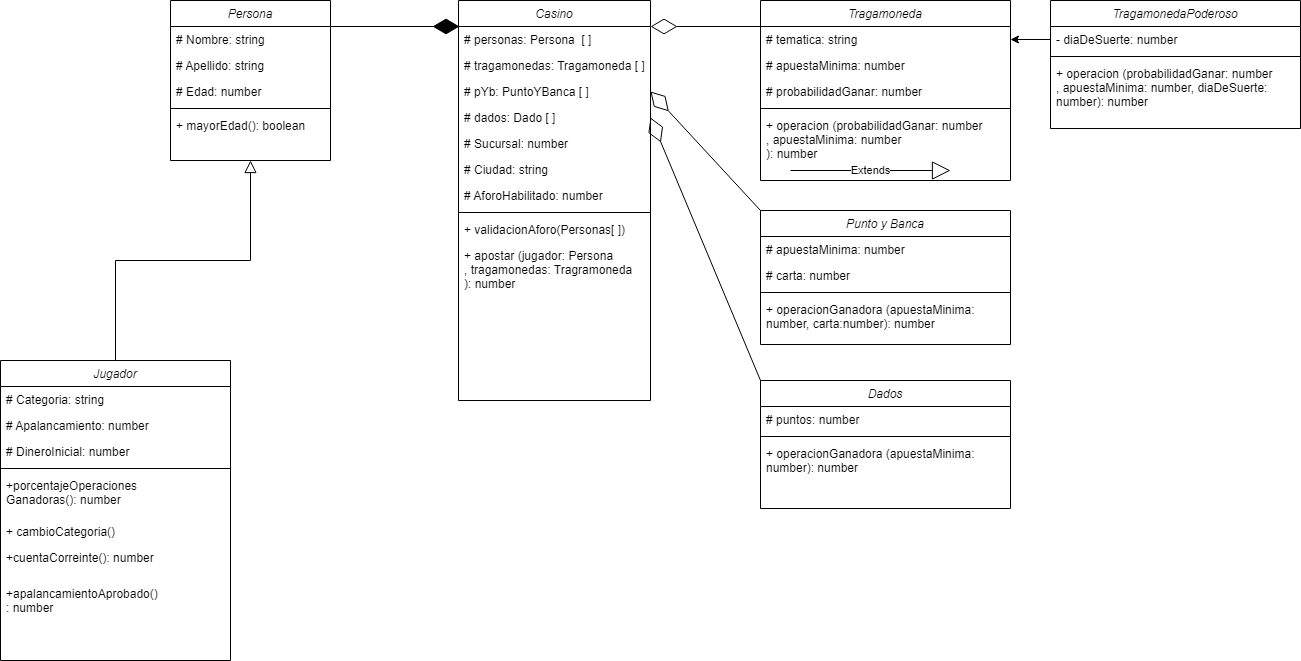

The diagram above was exported from draw.io. Its source (the exported page's mxGraphModel, read from the mxfile embedded in the PNG):
<mxGraphModel dx="868" dy="450" grid="1" gridSize="10" guides="1" tooltips="1" connect="1" arrows="1" fold="1" page="1" pageScale="1" pageWidth="827" pageHeight="1169" background="#ffffff" math="0" shadow="0">
  <root>
    <mxCell id="WIyWlLk6GJQsqaUBKTNV-0" />
    <mxCell id="WIyWlLk6GJQsqaUBKTNV-1" parent="WIyWlLk6GJQsqaUBKTNV-0" />
    <mxCell id="zkfFHV4jXpPFQw0GAbJ--0" value="Persona" style="swimlane;fontStyle=2;align=center;verticalAlign=top;childLayout=stackLayout;horizontal=1;startSize=26;horizontalStack=0;resizeParent=1;resizeLast=0;collapsible=1;marginBottom=0;rounded=0;shadow=0;strokeWidth=1;" parent="WIyWlLk6GJQsqaUBKTNV-1" vertex="1">
      <mxGeometry x="220" width="160" height="160" as="geometry">
        <mxRectangle x="230" y="140" width="160" height="26" as="alternateBounds" />
      </mxGeometry>
    </mxCell>
    <mxCell id="zkfFHV4jXpPFQw0GAbJ--1" value="# Nombre: string" style="text;align=left;verticalAlign=top;spacingLeft=4;spacingRight=4;overflow=hidden;rotatable=0;points=[[0,0.5],[1,0.5]];portConstraint=eastwest;" parent="zkfFHV4jXpPFQw0GAbJ--0" vertex="1">
      <mxGeometry y="26" width="160" height="26" as="geometry" />
    </mxCell>
    <mxCell id="zkfFHV4jXpPFQw0GAbJ--2" value="# Apellido: string" style="text;align=left;verticalAlign=top;spacingLeft=4;spacingRight=4;overflow=hidden;rotatable=0;points=[[0,0.5],[1,0.5]];portConstraint=eastwest;rounded=0;shadow=0;html=0;" parent="zkfFHV4jXpPFQw0GAbJ--0" vertex="1">
      <mxGeometry y="52" width="160" height="26" as="geometry" />
    </mxCell>
    <mxCell id="zkfFHV4jXpPFQw0GAbJ--3" value="# Edad: number" style="text;align=left;verticalAlign=top;spacingLeft=4;spacingRight=4;overflow=hidden;rotatable=0;points=[[0,0.5],[1,0.5]];portConstraint=eastwest;rounded=0;shadow=0;html=0;" parent="zkfFHV4jXpPFQw0GAbJ--0" vertex="1">
      <mxGeometry y="78" width="160" height="26" as="geometry" />
    </mxCell>
    <mxCell id="zkfFHV4jXpPFQw0GAbJ--4" value="" style="line;html=1;strokeWidth=1;align=left;verticalAlign=middle;spacingTop=-1;spacingLeft=3;spacingRight=3;rotatable=0;labelPosition=right;points=[];portConstraint=eastwest;" parent="zkfFHV4jXpPFQw0GAbJ--0" vertex="1">
      <mxGeometry y="104" width="160" height="8" as="geometry" />
    </mxCell>
    <mxCell id="zkfFHV4jXpPFQw0GAbJ--5" value="+ mayorEdad(): boolean" style="text;align=left;verticalAlign=top;spacingLeft=4;spacingRight=4;overflow=hidden;rotatable=0;points=[[0,0.5],[1,0.5]];portConstraint=eastwest;" parent="zkfFHV4jXpPFQw0GAbJ--0" vertex="1">
      <mxGeometry y="112" width="160" height="26" as="geometry" />
    </mxCell>
    <mxCell id="zkfFHV4jXpPFQw0GAbJ--6" value="Jugador" style="swimlane;fontStyle=2;align=center;verticalAlign=top;childLayout=stackLayout;horizontal=1;startSize=26;horizontalStack=0;resizeParent=1;resizeLast=0;collapsible=1;marginBottom=0;rounded=0;shadow=0;strokeWidth=1;" parent="WIyWlLk6GJQsqaUBKTNV-1" vertex="1">
      <mxGeometry x="50" y="360" width="230" height="300" as="geometry">
        <mxRectangle x="130" y="380" width="160" height="26" as="alternateBounds" />
      </mxGeometry>
    </mxCell>
    <mxCell id="Tq39l7YHRJZtb3cvcXev-1" value="# Categoria: string" style="text;align=left;verticalAlign=top;spacingLeft=4;spacingRight=4;overflow=hidden;rotatable=0;points=[[0,0.5],[1,0.5]];portConstraint=eastwest;rounded=0;shadow=0;html=0;" parent="zkfFHV4jXpPFQw0GAbJ--6" vertex="1">
      <mxGeometry y="26" width="230" height="26" as="geometry" />
    </mxCell>
    <mxCell id="Tq39l7YHRJZtb3cvcXev-2" value="# Apalancamiento: number" style="text;align=left;verticalAlign=top;spacingLeft=4;spacingRight=4;overflow=hidden;rotatable=0;points=[[0,0.5],[1,0.5]];portConstraint=eastwest;rounded=0;shadow=0;html=0;" parent="zkfFHV4jXpPFQw0GAbJ--6" vertex="1">
      <mxGeometry y="52" width="230" height="26" as="geometry" />
    </mxCell>
    <mxCell id="Tq39l7YHRJZtb3cvcXev-0" value="# DineroInicial: number" style="text;align=left;verticalAlign=top;spacingLeft=4;spacingRight=4;overflow=hidden;rotatable=0;points=[[0,0.5],[1,0.5]];portConstraint=eastwest;rounded=0;shadow=0;html=0;" parent="zkfFHV4jXpPFQw0GAbJ--6" vertex="1">
      <mxGeometry y="78" width="230" height="26" as="geometry" />
    </mxCell>
    <mxCell id="zkfFHV4jXpPFQw0GAbJ--9" value="" style="line;html=1;strokeWidth=1;align=left;verticalAlign=middle;spacingTop=-1;spacingLeft=3;spacingRight=3;rotatable=0;labelPosition=right;points=[];portConstraint=eastwest;" parent="zkfFHV4jXpPFQw0GAbJ--6" vertex="1">
      <mxGeometry y="104" width="230" height="8" as="geometry" />
    </mxCell>
    <mxCell id="zkfFHV4jXpPFQw0GAbJ--10" value="+porcentajeOperaciones&#10;Ganadoras(): number" style="text;align=left;verticalAlign=top;spacingLeft=4;spacingRight=4;overflow=hidden;rotatable=0;points=[[0,0.5],[1,0.5]];portConstraint=eastwest;fontStyle=0" parent="zkfFHV4jXpPFQw0GAbJ--6" vertex="1">
      <mxGeometry y="112" width="230" height="46" as="geometry" />
    </mxCell>
    <mxCell id="Tq39l7YHRJZtb3cvcXev-3" value="+ cambioCategoria()" style="text;align=left;verticalAlign=top;spacingLeft=4;spacingRight=4;overflow=hidden;rotatable=0;points=[[0,0.5],[1,0.5]];portConstraint=eastwest;" parent="zkfFHV4jXpPFQw0GAbJ--6" vertex="1">
      <mxGeometry y="158" width="230" height="26" as="geometry" />
    </mxCell>
    <mxCell id="Tq39l7YHRJZtb3cvcXev-7" value="+cuentaCorreinte(): number&#10;" style="text;align=left;verticalAlign=top;spacingLeft=4;spacingRight=4;overflow=hidden;rotatable=0;points=[[0,0.5],[1,0.5]];portConstraint=eastwest;fontStyle=0" parent="zkfFHV4jXpPFQw0GAbJ--6" vertex="1">
      <mxGeometry y="184" width="230" height="36" as="geometry" />
    </mxCell>
    <mxCell id="Tq39l7YHRJZtb3cvcXev-6" value="+apalancamientoAprobado()&#10;: number" style="text;align=left;verticalAlign=top;spacingLeft=4;spacingRight=4;overflow=hidden;rotatable=0;points=[[0,0.5],[1,0.5]];portConstraint=eastwest;fontStyle=0" parent="zkfFHV4jXpPFQw0GAbJ--6" vertex="1">
      <mxGeometry y="220" width="230" height="46" as="geometry" />
    </mxCell>
    <mxCell id="zkfFHV4jXpPFQw0GAbJ--12" value="" style="endArrow=block;endSize=10;endFill=0;shadow=0;strokeWidth=1;rounded=0;edgeStyle=elbowEdgeStyle;elbow=vertical;" parent="WIyWlLk6GJQsqaUBKTNV-1" source="zkfFHV4jXpPFQw0GAbJ--6" target="zkfFHV4jXpPFQw0GAbJ--0" edge="1">
      <mxGeometry width="160" relative="1" as="geometry">
        <mxPoint x="200" y="203" as="sourcePoint" />
        <mxPoint x="200" y="203" as="targetPoint" />
      </mxGeometry>
    </mxCell>
    <mxCell id="zkfFHV4jXpPFQw0GAbJ--17" value="Casino" style="swimlane;fontStyle=2;align=center;verticalAlign=top;childLayout=stackLayout;horizontal=1;startSize=26;horizontalStack=0;resizeParent=1;resizeLast=0;collapsible=1;marginBottom=0;rounded=0;shadow=0;strokeWidth=1;" parent="WIyWlLk6GJQsqaUBKTNV-1" vertex="1">
      <mxGeometry x="508" width="192" height="400" as="geometry">
        <mxRectangle x="550" y="140" width="160" height="26" as="alternateBounds" />
      </mxGeometry>
    </mxCell>
    <mxCell id="zkfFHV4jXpPFQw0GAbJ--18" value="# personas: Persona  [ ]" style="text;align=left;verticalAlign=top;spacingLeft=4;spacingRight=4;overflow=hidden;rotatable=0;points=[[0,0.5],[1,0.5]];portConstraint=eastwest;" parent="zkfFHV4jXpPFQw0GAbJ--17" vertex="1">
      <mxGeometry y="26" width="192" height="26" as="geometry" />
    </mxCell>
    <mxCell id="zkfFHV4jXpPFQw0GAbJ--19" value="# tragamonedas: Tragamoneda [ ]" style="text;align=left;verticalAlign=top;spacingLeft=4;spacingRight=4;overflow=hidden;rotatable=0;points=[[0,0.5],[1,0.5]];portConstraint=eastwest;rounded=0;shadow=0;html=0;" parent="zkfFHV4jXpPFQw0GAbJ--17" vertex="1">
      <mxGeometry y="52" width="192" height="26" as="geometry" />
    </mxCell>
    <mxCell id="Tq39l7YHRJZtb3cvcXev-49" value="# pYb: PuntoYBanca [ ]" style="text;align=left;verticalAlign=top;spacingLeft=4;spacingRight=4;overflow=hidden;rotatable=0;points=[[0,0.5],[1,0.5]];portConstraint=eastwest;rounded=0;shadow=0;html=0;" parent="zkfFHV4jXpPFQw0GAbJ--17" vertex="1">
      <mxGeometry y="78" width="192" height="26" as="geometry" />
    </mxCell>
    <mxCell id="Tq39l7YHRJZtb3cvcXev-48" value="# dados: Dado [ ]" style="text;align=left;verticalAlign=top;spacingLeft=4;spacingRight=4;overflow=hidden;rotatable=0;points=[[0,0.5],[1,0.5]];portConstraint=eastwest;rounded=0;shadow=0;html=0;" parent="zkfFHV4jXpPFQw0GAbJ--17" vertex="1">
      <mxGeometry y="104" width="192" height="26" as="geometry" />
    </mxCell>
    <mxCell id="zkfFHV4jXpPFQw0GAbJ--20" value="# Sucursal: number" style="text;align=left;verticalAlign=top;spacingLeft=4;spacingRight=4;overflow=hidden;rotatable=0;points=[[0,0.5],[1,0.5]];portConstraint=eastwest;rounded=0;shadow=0;html=0;" parent="zkfFHV4jXpPFQw0GAbJ--17" vertex="1">
      <mxGeometry y="130" width="192" height="26" as="geometry" />
    </mxCell>
    <mxCell id="zkfFHV4jXpPFQw0GAbJ--21" value="# Ciudad: string" style="text;align=left;verticalAlign=top;spacingLeft=4;spacingRight=4;overflow=hidden;rotatable=0;points=[[0,0.5],[1,0.5]];portConstraint=eastwest;rounded=0;shadow=0;html=0;" parent="zkfFHV4jXpPFQw0GAbJ--17" vertex="1">
      <mxGeometry y="156" width="192" height="26" as="geometry" />
    </mxCell>
    <mxCell id="zkfFHV4jXpPFQw0GAbJ--22" value="# AforoHabilitado: number" style="text;align=left;verticalAlign=top;spacingLeft=4;spacingRight=4;overflow=hidden;rotatable=0;points=[[0,0.5],[1,0.5]];portConstraint=eastwest;rounded=0;shadow=0;html=0;" parent="zkfFHV4jXpPFQw0GAbJ--17" vertex="1">
      <mxGeometry y="182" width="192" height="26" as="geometry" />
    </mxCell>
    <mxCell id="zkfFHV4jXpPFQw0GAbJ--23" value="" style="line;html=1;strokeWidth=1;align=left;verticalAlign=middle;spacingTop=-1;spacingLeft=3;spacingRight=3;rotatable=0;labelPosition=right;points=[];portConstraint=eastwest;" parent="zkfFHV4jXpPFQw0GAbJ--17" vertex="1">
      <mxGeometry y="208" width="192" height="8" as="geometry" />
    </mxCell>
    <mxCell id="zkfFHV4jXpPFQw0GAbJ--24" value="+ validacionAforo(Personas[ ])" style="text;align=left;verticalAlign=top;spacingLeft=4;spacingRight=4;overflow=hidden;rotatable=0;points=[[0,0.5],[1,0.5]];portConstraint=eastwest;" parent="zkfFHV4jXpPFQw0GAbJ--17" vertex="1">
      <mxGeometry y="216" width="192" height="26" as="geometry" />
    </mxCell>
    <mxCell id="Tq39l7YHRJZtb3cvcXev-18" value="+ apostar (jugador: Persona&#10;, tragamonedas: Tragramoneda&#10;): number" style="text;strokeColor=none;fillColor=none;align=left;verticalAlign=top;spacingLeft=4;spacingRight=4;overflow=hidden;rotatable=0;points=[[0,0.5],[1,0.5]];portConstraint=eastwest;" parent="zkfFHV4jXpPFQw0GAbJ--17" vertex="1">
      <mxGeometry y="242" width="192" height="60" as="geometry" />
    </mxCell>
    <mxCell id="Tq39l7YHRJZtb3cvcXev-9" value="" style="endArrow=diamondThin;endFill=1;endSize=24;html=1;rounded=0;" parent="WIyWlLk6GJQsqaUBKTNV-1" edge="1">
      <mxGeometry width="160" relative="1" as="geometry">
        <mxPoint x="349" y="26" as="sourcePoint" />
        <mxPoint x="509" y="26" as="targetPoint" />
      </mxGeometry>
    </mxCell>
    <mxCell id="Tq39l7YHRJZtb3cvcXev-10" value="" style="endArrow=diamondThin;endFill=0;endSize=24;html=1;rounded=0;entryX=1.021;entryY=0.154;entryDx=0;entryDy=0;entryPerimeter=0;" parent="WIyWlLk6GJQsqaUBKTNV-1" edge="1">
      <mxGeometry width="160" relative="1" as="geometry">
        <mxPoint x="816" y="26" as="sourcePoint" />
        <mxPoint x="700.0319999999999" y="26.00400000000002" as="targetPoint" />
      </mxGeometry>
    </mxCell>
    <mxCell id="Tq39l7YHRJZtb3cvcXev-15" value="Tragamoneda" style="swimlane;fontStyle=2;align=center;verticalAlign=top;childLayout=stackLayout;horizontal=1;startSize=26;horizontalStack=0;resizeParent=1;resizeParentMax=0;resizeLast=0;collapsible=1;marginBottom=0;" parent="WIyWlLk6GJQsqaUBKTNV-1" vertex="1">
      <mxGeometry x="810" width="250" height="180" as="geometry" />
    </mxCell>
    <mxCell id="Tq39l7YHRJZtb3cvcXev-16" value="# tematica: string" style="text;strokeColor=none;fillColor=none;align=left;verticalAlign=top;spacingLeft=4;spacingRight=4;overflow=hidden;rotatable=0;points=[[0,0.5],[1,0.5]];portConstraint=eastwest;" parent="Tq39l7YHRJZtb3cvcXev-15" vertex="1">
      <mxGeometry y="26" width="250" height="26" as="geometry" />
    </mxCell>
    <mxCell id="Tq39l7YHRJZtb3cvcXev-23" value="# apuestaMinima: number" style="text;strokeColor=none;fillColor=none;align=left;verticalAlign=top;spacingLeft=4;spacingRight=4;overflow=hidden;rotatable=0;points=[[0,0.5],[1,0.5]];portConstraint=eastwest;" parent="Tq39l7YHRJZtb3cvcXev-15" vertex="1">
      <mxGeometry y="52" width="250" height="26" as="geometry" />
    </mxCell>
    <mxCell id="Tq39l7YHRJZtb3cvcXev-24" value="# probabilidadGanar: number" style="text;strokeColor=none;fillColor=none;align=left;verticalAlign=top;spacingLeft=4;spacingRight=4;overflow=hidden;rotatable=0;points=[[0,0.5],[1,0.5]];portConstraint=eastwest;" parent="Tq39l7YHRJZtb3cvcXev-15" vertex="1">
      <mxGeometry y="78" width="250" height="26" as="geometry" />
    </mxCell>
    <mxCell id="Tq39l7YHRJZtb3cvcXev-17" value="" style="line;strokeWidth=1;fillColor=none;align=left;verticalAlign=middle;spacingTop=-1;spacingLeft=3;spacingRight=3;rotatable=0;labelPosition=right;points=[];portConstraint=eastwest;strokeColor=inherit;" parent="Tq39l7YHRJZtb3cvcXev-15" vertex="1">
      <mxGeometry y="104" width="250" height="8" as="geometry" />
    </mxCell>
    <mxCell id="Tq39l7YHRJZtb3cvcXev-26" value="+ operacion (probabilidadGanar: number&#10;, apuestaMinima: number&#10;): number" style="text;strokeColor=none;fillColor=none;align=left;verticalAlign=top;spacingLeft=4;spacingRight=4;overflow=hidden;rotatable=0;points=[[0,0.5],[1,0.5]];portConstraint=eastwest;" parent="Tq39l7YHRJZtb3cvcXev-15" vertex="1">
      <mxGeometry y="112" width="250" height="68" as="geometry" />
    </mxCell>
    <mxCell id="Tq39l7YHRJZtb3cvcXev-27" value="Punto y Banca" style="swimlane;fontStyle=2;align=center;verticalAlign=top;childLayout=stackLayout;horizontal=1;startSize=26;horizontalStack=0;resizeParent=1;resizeParentMax=0;resizeLast=0;collapsible=1;marginBottom=0;" parent="WIyWlLk6GJQsqaUBKTNV-1" vertex="1">
      <mxGeometry x="810" y="210" width="250" height="134" as="geometry" />
    </mxCell>
    <mxCell id="Tq39l7YHRJZtb3cvcXev-29" value="# apuestaMinima: number" style="text;strokeColor=none;fillColor=none;align=left;verticalAlign=top;spacingLeft=4;spacingRight=4;overflow=hidden;rotatable=0;points=[[0,0.5],[1,0.5]];portConstraint=eastwest;" parent="Tq39l7YHRJZtb3cvcXev-27" vertex="1">
      <mxGeometry y="26" width="250" height="26" as="geometry" />
    </mxCell>
    <mxCell id="Tq39l7YHRJZtb3cvcXev-50" value="# carta: number" style="text;strokeColor=none;fillColor=none;align=left;verticalAlign=top;spacingLeft=4;spacingRight=4;overflow=hidden;rotatable=0;points=[[0,0.5],[1,0.5]];portConstraint=eastwest;" parent="Tq39l7YHRJZtb3cvcXev-27" vertex="1">
      <mxGeometry y="52" width="250" height="26" as="geometry" />
    </mxCell>
    <mxCell id="Tq39l7YHRJZtb3cvcXev-31" value="" style="line;strokeWidth=1;fillColor=none;align=left;verticalAlign=middle;spacingTop=-1;spacingLeft=3;spacingRight=3;rotatable=0;labelPosition=right;points=[];portConstraint=eastwest;strokeColor=inherit;" parent="Tq39l7YHRJZtb3cvcXev-27" vertex="1">
      <mxGeometry y="78" width="250" height="8" as="geometry" />
    </mxCell>
    <mxCell id="Tq39l7YHRJZtb3cvcXev-32" value="+ operacionGanadora (apuestaMinima: &#10;number, carta:number): number" style="text;strokeColor=none;fillColor=none;align=left;verticalAlign=top;spacingLeft=4;spacingRight=4;overflow=hidden;rotatable=0;points=[[0,0.5],[1,0.5]];portConstraint=eastwest;" parent="Tq39l7YHRJZtb3cvcXev-27" vertex="1">
      <mxGeometry y="86" width="250" height="48" as="geometry" />
    </mxCell>
    <mxCell id="Tq39l7YHRJZtb3cvcXev-33" value="" style="endArrow=diamondThin;endFill=0;endSize=24;html=1;rounded=0;entryX=1;entryY=0.5;entryDx=0;entryDy=0;exitX=0;exitY=0;exitDx=0;exitDy=0;" parent="WIyWlLk6GJQsqaUBKTNV-1" source="Tq39l7YHRJZtb3cvcXev-27" target="Tq39l7YHRJZtb3cvcXev-49" edge="1">
      <mxGeometry width="160" relative="1" as="geometry">
        <mxPoint x="826" y="36" as="sourcePoint" />
        <mxPoint x="710.0319999999999" y="36.00400000000002" as="targetPoint" />
      </mxGeometry>
    </mxCell>
    <mxCell id="Tq39l7YHRJZtb3cvcXev-35" value="TragamonedaPoderoso" style="swimlane;fontStyle=2;align=center;verticalAlign=top;childLayout=stackLayout;horizontal=1;startSize=26;horizontalStack=0;resizeParent=1;resizeParentMax=0;resizeLast=0;collapsible=1;marginBottom=0;" parent="WIyWlLk6GJQsqaUBKTNV-1" vertex="1">
      <mxGeometry x="1100" width="250" height="128" as="geometry" />
    </mxCell>
    <mxCell id="Tq39l7YHRJZtb3cvcXev-38" value="- diaDeSuerte: number" style="text;strokeColor=none;fillColor=none;align=left;verticalAlign=top;spacingLeft=4;spacingRight=4;overflow=hidden;rotatable=0;points=[[0,0.5],[1,0.5]];portConstraint=eastwest;" parent="Tq39l7YHRJZtb3cvcXev-35" vertex="1">
      <mxGeometry y="26" width="250" height="26" as="geometry" />
    </mxCell>
    <mxCell id="Tq39l7YHRJZtb3cvcXev-39" value="" style="line;strokeWidth=1;fillColor=none;align=left;verticalAlign=middle;spacingTop=-1;spacingLeft=3;spacingRight=3;rotatable=0;labelPosition=right;points=[];portConstraint=eastwest;strokeColor=inherit;" parent="Tq39l7YHRJZtb3cvcXev-35" vertex="1">
      <mxGeometry y="52" width="250" height="8" as="geometry" />
    </mxCell>
    <mxCell id="Tq39l7YHRJZtb3cvcXev-40" value="+ operacion (probabilidadGanar: number&#10;, apuestaMinima: number, diaDeSuerte:&#10;number): number" style="text;strokeColor=none;fillColor=none;align=left;verticalAlign=top;spacingLeft=4;spacingRight=4;overflow=hidden;rotatable=0;points=[[0,0.5],[1,0.5]];portConstraint=eastwest;" parent="Tq39l7YHRJZtb3cvcXev-35" vertex="1">
      <mxGeometry y="60" width="250" height="68" as="geometry" />
    </mxCell>
    <mxCell id="Tq39l7YHRJZtb3cvcXev-41" value="Extends" style="endArrow=block;endSize=16;endFill=0;html=1;rounded=0;" parent="WIyWlLk6GJQsqaUBKTNV-1" edge="1">
      <mxGeometry width="160" relative="1" as="geometry">
        <mxPoint x="840" y="170" as="sourcePoint" />
        <mxPoint x="1000" y="170" as="targetPoint" />
      </mxGeometry>
    </mxCell>
    <mxCell id="Tq39l7YHRJZtb3cvcXev-42" style="edgeStyle=orthogonalEdgeStyle;rounded=0;orthogonalLoop=1;jettySize=auto;html=1;exitX=0;exitY=0.5;exitDx=0;exitDy=0;entryX=1;entryY=0.5;entryDx=0;entryDy=0;" parent="WIyWlLk6GJQsqaUBKTNV-1" target="Tq39l7YHRJZtb3cvcXev-16" edge="1">
      <mxGeometry relative="1" as="geometry">
        <mxPoint x="1100" y="39" as="sourcePoint" />
      </mxGeometry>
    </mxCell>
    <mxCell id="Tq39l7YHRJZtb3cvcXev-43" value="Dados" style="swimlane;fontStyle=2;align=center;verticalAlign=top;childLayout=stackLayout;horizontal=1;startSize=26;horizontalStack=0;resizeParent=1;resizeParentMax=0;resizeLast=0;collapsible=1;marginBottom=0;" parent="WIyWlLk6GJQsqaUBKTNV-1" vertex="1">
      <mxGeometry x="810" y="380" width="250" height="128" as="geometry" />
    </mxCell>
    <mxCell id="Tq39l7YHRJZtb3cvcXev-44" value="# puntos: number" style="text;strokeColor=none;fillColor=none;align=left;verticalAlign=top;spacingLeft=4;spacingRight=4;overflow=hidden;rotatable=0;points=[[0,0.5],[1,0.5]];portConstraint=eastwest;" parent="Tq39l7YHRJZtb3cvcXev-43" vertex="1">
      <mxGeometry y="26" width="250" height="26" as="geometry" />
    </mxCell>
    <mxCell id="Tq39l7YHRJZtb3cvcXev-45" value="" style="line;strokeWidth=1;fillColor=none;align=left;verticalAlign=middle;spacingTop=-1;spacingLeft=3;spacingRight=3;rotatable=0;labelPosition=right;points=[];portConstraint=eastwest;strokeColor=inherit;" parent="Tq39l7YHRJZtb3cvcXev-43" vertex="1">
      <mxGeometry y="52" width="250" height="8" as="geometry" />
    </mxCell>
    <mxCell id="Tq39l7YHRJZtb3cvcXev-46" value="+ operacionGanadora (apuestaMinima: &#10;number): number" style="text;strokeColor=none;fillColor=none;align=left;verticalAlign=top;spacingLeft=4;spacingRight=4;overflow=hidden;rotatable=0;points=[[0,0.5],[1,0.5]];portConstraint=eastwest;" parent="Tq39l7YHRJZtb3cvcXev-43" vertex="1">
      <mxGeometry y="60" width="250" height="68" as="geometry" />
    </mxCell>
    <mxCell id="Tq39l7YHRJZtb3cvcXev-47" value="" style="endArrow=diamondThin;endFill=0;endSize=24;html=1;rounded=0;exitX=0;exitY=0;exitDx=0;exitDy=0;entryX=1;entryY=0.5;entryDx=0;entryDy=0;" parent="WIyWlLk6GJQsqaUBKTNV-1" source="Tq39l7YHRJZtb3cvcXev-43" target="Tq39l7YHRJZtb3cvcXev-48" edge="1">
      <mxGeometry width="160" relative="1" as="geometry">
        <mxPoint x="820" y="220" as="sourcePoint" />
        <mxPoint x="700" y="250" as="targetPoint" />
      </mxGeometry>
    </mxCell>
  </root>
</mxGraphModel>